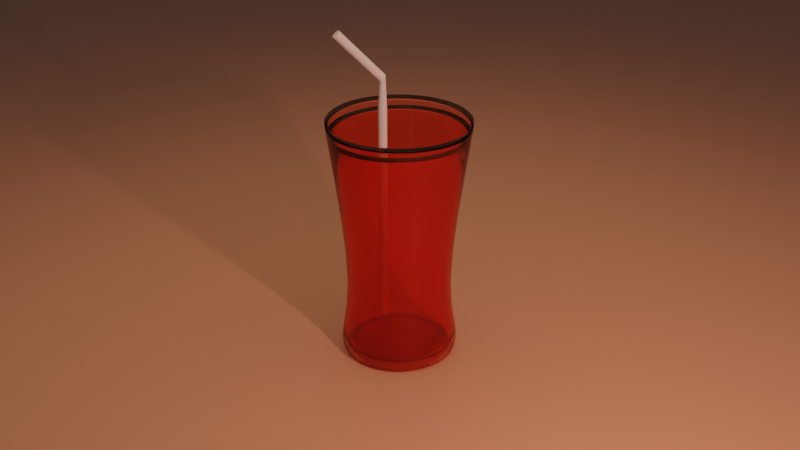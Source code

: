 # Source: juice.blend  (saved by Blender 3.4.6; exported with 4.5.12 LTS)
import bpy
from mathutils import Matrix  # noqa: F401  (used for matrix-valued properties, if any)

bpy.ops.wm.read_factory_settings(use_empty=True)
scene = bpy.context.scene
scene.name = 'Scene'

# ---- collections
col_collection = bpy.data.collections.new('Collection'); scene.collection.children.link(col_collection)

# ---- materials (node trees are filled in below, after node groups)
mat_material_002 = bpy.data.materials.new('Material.002')
mat_material_001 = bpy.data.materials.new('Material.001')

# ---- material node trees
mat_material_002.use_nodes = True; mat_material_002.node_tree.nodes.clear()
_N = mat_material_002.node_tree.nodes; _L = mat_material_002.node_tree.links
n0 = _N.new('ShaderNodeBsdfPrincipled'); n0.name = 'Principled BSDF'; n0.location = (10, 300)
n0.distribution = 'GGX'
n0.subsurface_method = 'RANDOM_WALK_SKIN'
n0.inputs[0].default_value = (0.8, 0.3892, 0.2521, 1.0)
n0.inputs[3].default_value = 1.45
n0.inputs[27].default_value = (0.0, 0.0, 0.0, 1.0)
n0.inputs[28].default_value = 1.0
n1 = _N.new('ShaderNodeOutputMaterial'); n1.name = 'Material Output'; n1.location = (300, 300)
_L.new(n0.outputs[0], n1.inputs[0])
n1.is_active_output = True
mat_material_001.use_nodes = True; mat_material_001.node_tree.nodes.clear()
_N = mat_material_001.node_tree.nodes; _L = mat_material_001.node_tree.links
n0 = _N.new('ShaderNodeOutputMaterial'); n0.name = 'Material Output'; n0.location = (300, 300)
n1 = _N.new('ShaderNodeBsdfGlass'); n1.name = 'Glass BSDF'; n1.location = (10, 300)
n1.distribution = 'BECKMANN'
n1.inputs[0].default_value = (1.0, 0.6181, 0.5376, 1.0)
n1.inputs[2].default_value = 1.45
_L.new(n1.outputs[0], n0.inputs[0])
n0.is_active_output = True

# ---- world
world_world = bpy.data.worlds.new('World'); scene.world = world_world
world_world.use_nodes = True; world_world.node_tree.nodes.clear()
_N = world_world.node_tree.nodes; _L = world_world.node_tree.links
n0 = _N.new('ShaderNodeOutputWorld'); n0.name = 'World Output'; n0.location = (300, 300)
n1 = _N.new('ShaderNodeBackground'); n1.name = 'Background'; n1.location = (10, 300)
n1.inputs[0].default_value = (0.05088, 0.05088, 0.05088, 1.0)
_L.new(n1.outputs[0], n0.inputs[0])
n0.is_active_output = True
world_world.color = (0.05088, 0.05088, 0.05088)
world_world.use_sun_shadow = False
world_world.sun_shadow_jitter_overblur = 0.0

# ---- cameras
cam_camera = bpy.data.cameras.new('Camera')
cam_camera.clip_end = 100.0
cam_camera.ortho_scale = 7.314

# ---- lights
light_light = bpy.data.lights.new('Light', 'POINT')
light_light.color = (1.0, 0.4491, 0.3945)
light_light.transmission_factor = 0.0
light_light.energy = 500.0
light_light.shadow_soft_size = 0.1
light_light.shadow_maximum_resolution = 0.006
light_light.use_absolute_resolution = True
light_area = bpy.data.lights.new('Area', 'AREA')
light_area.color = (1.0, 0.6282, 0.3606)
light_area.transmission_factor = 0.0
light_area.energy = 196.3
light_area.shadow_soft_size = 1.0
light_area.shadow_maximum_resolution = 0.006
light_area.use_absolute_resolution = True
light_area.size = 1.0
light_area.size_y = 1.0

# ---- meshes
me_plane = bpy.data.meshes.new('Plane')
me_plane.from_pydata([(-1.0, -1.0, 0.0), (1.0, -1.0, 0.0), (-1.0, 1.0, 0.0), (1.0, 1.0, 0.0)], [], [(0, 1, 3, 2)])
_uv = me_plane.uv_layers.new(name='UVMap')
_uv.uv.foreach_set('vector', [0.0, 0.0, 1.0, 0.0, 1.0, 1.0, 0.0, 1.0])
me_plane.materials.append(mat_material_002)
me_plane.update()
me_cylinder = bpy.data.meshes.new('Cylinder')
me_cylinder.from_pydata([(0.0, 0.03421, -1.0), (0.0, 1.0, 1.0), (0.006674, 0.03355, -1.0), (0.1951, 0.9808, 1.0), (0.01309, 0.03161, -1.0), (0.3827, 0.9239, 1.0), (0.01901, 0.02844, -1.0), (0.5556, 0.8315, 1.0), (0.02419, 0.02419, -1.0), (0.7071, 0.7071, 1.0), (0.02844, 0.01901, -1.0), (0.8315, 0.5556, 1.0), (0.03161, 0.01309, -1.0), (0.9239, 0.3827, 1.0), (0.03355, 0.006674, -1.0), (0.9808, 0.1951, 1.0), (0.03421, 0.0, -1.0), (1.0, 0.0, 1.0), (0.03355, -0.006674, -1.0), (0.9808, -0.1951, 1.0), (0.03161, -0.01309, -1.0), (0.9239, -0.3827, 1.0), (0.02844, -0.01901, -1.0), (0.8315, -0.5556, 1.0), (0.02419, -0.02419, -1.0), (0.7071, -0.7071, 1.0), (0.01901, -0.02844, -1.0), (0.5556, -0.8315, 1.0), (0.01309, -0.03161, -1.0), (0.3827, -0.9239, 1.0), (0.006674, -0.03355, -1.0), (0.1951, -0.9808, 1.0), (0.0, -0.03421, -1.0), (0.0, -1.0, 1.0), (-0.006674, -0.03355, -1.0), (-0.1951, -0.9808, 1.0), (-0.01309, -0.03161, -1.0), (-0.3827, -0.9239, 1.0), (-0.01901, -0.02844, -1.0), (-0.5556, -0.8315, 1.0), (-0.02419, -0.02419, -1.0), (-0.7071, -0.7071, 1.0), (-0.02844, -0.01901, -1.0), (-0.8315, -0.5556, 1.0), (-0.03161, -0.01309, -1.0), (-0.9239, -0.3827, 1.0), (-0.03355, -0.006674, -1.0), (-0.9808, -0.1951, 1.0), (-0.03421, 0.0, -1.0), (-1.0, 0.0, 1.0), (-0.03355, 0.006674, -1.0), (-0.9808, 0.1951, 1.0), (-0.03161, 0.01309, -1.0), (-0.9239, 0.3827, 1.0), (-0.02844, 0.01901, -1.0), (-0.8315, 0.5556, 1.0), (-0.02419, 0.02419, -1.0), (-0.7071, 0.7071, 1.0), (-0.01901, 0.02844, -1.0), (-0.5556, 0.8315, 1.0), (-0.01309, 0.03161, -1.0), (-0.3827, 0.9239, 1.0), (-0.006674, 0.03355, -1.0), (-0.1951, 0.9808, 1.0), (2.923e-09, 0.5657, -0.5487), (0.1104, 0.5548, -0.5487), (0.2165, 0.5226, -0.5487), (0.3143, 0.4704, -0.5487), (0.4, 0.4, -0.5487), (0.4704, 0.3143, -0.5487), (0.5226, 0.2165, -0.5487), (0.5548, 0.1104, -0.5487), (0.5657, 5.315e-09, -0.5487), (0.5548, -0.1104, -0.5487), (0.5226, -0.2165, -0.5487), (0.4704, -0.3143, -0.5487), (0.4, -0.4, -0.5487), (0.3143, -0.4704, -0.5487), (0.2165, -0.5226, -0.5487), (0.1104, -0.5548, -0.5487), (2.923e-09, -0.5657, -0.5487), (-0.1104, -0.5548, -0.5487), (-0.2165, -0.5226, -0.5487), (-0.3143, -0.4704, -0.5487), (-0.4, -0.4, -0.5487), (-0.4704, -0.3143, -0.5487), (-0.5226, -0.2165, -0.5487), (-0.5548, -0.1104, -0.5487), (-0.5657, 5.315e-09, -0.5487), (-0.5548, 0.1104, -0.5487), (-0.5226, 0.2165, -0.5487), (-0.4704, 0.3143, -0.5487), (-0.4, 0.4, -0.5487), (-0.3143, 0.4704, -0.5487), (-0.2165, 0.5226, -0.5487), (-0.1104, 0.5548, -0.5487), (0.0, 1.0, -1.0), (0.1951, 0.9808, -1.0), (0.3827, 0.9239, -1.0), (0.5556, 0.8315, -1.0), (0.7071, 0.7071, -1.0), (0.8315, 0.5556, -1.0), (0.9239, 0.3827, -1.0), (0.9808, 0.1951, -1.0), (1.0, 0.0, -1.0), (0.9808, -0.1951, -1.0), (0.9239, -0.3827, -1.0), (0.8315, -0.5556, -1.0), (0.7071, -0.7071, -1.0), (0.5556, -0.8315, -1.0), (0.3827, -0.9239, -1.0), (0.1951, -0.9808, -1.0), (0.0, -1.0, -1.0), (-0.1951, -0.9808, -1.0), (-0.3827, -0.9239, -1.0), (-0.5556, -0.8315, -1.0), (-0.7071, -0.7071, -1.0), (-0.8315, -0.5556, -1.0), (-0.9239, -0.3827, -1.0), (-0.9808, -0.1951, -1.0), (-1.0, 0.0, -1.0), (-0.9808, 0.1951, -1.0), (-0.9239, 0.3827, -1.0), (-0.8315, 0.5556, -1.0), (-0.7071, 0.7071, -1.0), (-0.5556, 0.8315, -1.0), (-0.3827, 0.9239, -1.0), (-0.1951, 0.9808, -1.0), (0.0, 0.1223, -1.0), (0.02386, 0.1199, -1.0), (0.04679, 0.113, -1.0), (0.06793, 0.1017, -1.0), (0.08646, 0.08646, -1.0), (0.1017, 0.06793, -1.0), (0.113, 0.04679, -1.0), (0.1199, 0.02386, -1.0), (0.1223, 0.0, -1.0), (0.1199, -0.02386, -1.0), (0.113, -0.04679, -1.0), (0.1017, -0.06793, -1.0), (0.08646, -0.08646, -1.0), (0.06793, -0.1017, -1.0), (0.04679, -0.113, -1.0), (0.02386, -0.1199, -1.0), (0.0, -0.1223, -1.0), (-0.02386, -0.1199, -1.0), (-0.04679, -0.113, -1.0), (-0.06793, -0.1017, -1.0), (-0.08646, -0.08646, -1.0), (-0.1017, -0.06793, -1.0), (-0.113, -0.04679, -1.0), (-0.1199, -0.02386, -1.0), (-0.1223, 0.0, -1.0), (-0.1199, 0.02386, -1.0), (-0.113, 0.04679, -1.0), (-0.1017, 0.06793, -1.0), (-0.08646, 0.08646, -1.0), (-0.06793, 0.1017, -1.0), (-0.04679, 0.113, -1.0), (-0.02386, 0.1199, -1.0)], [], [(64, 1, 3, 65), (65, 3, 5, 66), (66, 5, 7, 67), (67, 7, 9, 68), (68, 9, 11, 69), (69, 11, 13, 70), (70, 13, 15, 71), (71, 15, 17, 72), (72, 17, 19, 73), (73, 19, 21, 74), (74, 21, 23, 75), (75, 23, 25, 76), (76, 25, 27, 77), (77, 27, 29, 78), (78, 29, 31, 79), (79, 31, 33, 80), (80, 33, 35, 81), (81, 35, 37, 82), (82, 37, 39, 83), (83, 39, 41, 84), (84, 41, 43, 85), (85, 43, 45, 86), (86, 45, 47, 87), (87, 47, 49, 88), (88, 49, 51, 89), (89, 51, 53, 90), (90, 53, 55, 91), (91, 55, 57, 92), (92, 57, 59, 93), (93, 59, 61, 94), (127, 95, 64, 96), (94, 61, 63, 95), (95, 63, 1, 64), (0, 2, 4, 6, 8, 10, 12, 14, 16, 18, 20, 22, 24, 26, 28, 30, 32, 34, 36, 38, 40, 42, 44, 46, 48, 50, 52, 54, 56, 58, 60, 62), (126, 94, 95, 127), (125, 93, 94, 126), (124, 92, 93, 125), (123, 91, 92, 124), (122, 90, 91, 123), (121, 89, 90, 122), (120, 88, 89, 121), (119, 87, 88, 120), (118, 86, 87, 119), (117, 85, 86, 118), (116, 84, 85, 117), (115, 83, 84, 116), (114, 82, 83, 115), (113, 81, 82, 114), (112, 80, 81, 113), (111, 79, 80, 112), (110, 78, 79, 111), (109, 77, 78, 110), (108, 76, 77, 109), (107, 75, 76, 108), (106, 74, 75, 107), (105, 73, 74, 106), (104, 72, 73, 105), (103, 71, 72, 104), (102, 70, 71, 103), (101, 69, 70, 102), (100, 68, 69, 101), (99, 67, 68, 100), (98, 66, 67, 99), (97, 65, 66, 98), (96, 64, 65, 97), (129, 128, 96, 97), (130, 129, 97, 98), (131, 130, 98, 99), (132, 131, 99, 100), (133, 132, 100, 101), (134, 133, 101, 102), (135, 134, 102, 103), (136, 135, 103, 104), (137, 136, 104, 105), (138, 137, 105, 106), (139, 138, 106, 107), (140, 139, 107, 108), (141, 140, 108, 109), (142, 141, 109, 110), (143, 142, 110, 111), (144, 143, 111, 112), (145, 144, 112, 113), (146, 145, 113, 114), (147, 146, 114, 115), (148, 147, 115, 116), (149, 148, 116, 117), (150, 149, 117, 118), (151, 150, 118, 119), (152, 151, 119, 120), (153, 152, 120, 121), (154, 153, 121, 122), (155, 154, 122, 123), (156, 155, 123, 124), (157, 156, 124, 125), (158, 157, 125, 126), (159, 158, 126, 127), (128, 159, 127, 96), (2, 0, 128, 129), (4, 2, 129, 130), (6, 4, 130, 131), (8, 6, 131, 132), (10, 8, 132, 133), (12, 10, 133, 134), (14, 12, 134, 135), (16, 14, 135, 136), (18, 16, 136, 137), (20, 18, 137, 138), (22, 20, 138, 139), (24, 22, 139, 140), (26, 24, 140, 141), (28, 26, 141, 142), (30, 28, 142, 143), (32, 30, 143, 144), (34, 32, 144, 145), (36, 34, 145, 146), (38, 36, 146, 147), (40, 38, 147, 148), (42, 40, 148, 149), (44, 42, 149, 150), (46, 44, 150, 151), (48, 46, 151, 152), (50, 48, 152, 153), (52, 50, 153, 154), (54, 52, 154, 155), (56, 54, 155, 156), (58, 56, 156, 157), (60, 58, 157, 158), (62, 60, 158, 159), (0, 62, 159, 128)])
me_cylinder.polygons.foreach_set('use_smooth', [True] * 129)
_uv = me_cylinder.uv_layers.new(name='UVMap')
_uv.uv.foreach_set('vector', [1.0, 0.6128, 1.0, 1.0, 0.9688, 1.0, 0.9688, 0.6128, 0.9688, 0.6128, 0.9688, 1.0, 0.9375, 1.0, 0.9375, 0.6128, 0.9375, 0.6128, 0.9375, 1.0, 0.9062, 1.0, 0.9062, 0.6128, 0.9062, 0.6128, 0.9062, 1.0, 0.875, 1.0, 0.875, 0.6128, 0.875, 0.6128, 0.875, 1.0, 0.8438, 1.0, 0.8438, 0.6128, 0.8438, 0.6128, 0.8438, 1.0, 0.8125, 1.0, 0.8125, 0.6128, 0.8125, 0.6128, 0.8125, 1.0, 0.7812, 1.0, 0.7812, 0.6128, 0.7812, 0.6128, 0.7812, 1.0, 0.75, 1.0, 0.75, 0.6128, 0.75, 0.6128, 0.75, 1.0, 0.7188, 1.0, 0.7188, 0.6128, 0.7188, 0.6128, 0.7188, 1.0, 0.6875, 1.0, 0.6875, 0.6128, 0.6875, 0.6128, 0.6875, 1.0, 0.6562, 1.0, 0.6562, 0.6128, 0.6562, 0.6128, 0.6562, 1.0, 0.625, 1.0, 0.625, 0.6128, 0.625, 0.6128, 0.625, 1.0, 0.5938, 1.0, 0.5938, 0.6128, 0.5938, 0.6128, 0.5938, 1.0, 0.5625, 1.0, 0.5625, 0.6128, 0.5625, 0.6128, 0.5625, 1.0, 0.5312, 1.0, 0.5312, 0.6128, 0.5312, 0.6128, 0.5312, 1.0, 0.5, 1.0, 0.5, 0.6128, 0.5, 0.6128, 0.5, 1.0, 0.4688, 1.0, 0.4688, 0.6128, 0.4688, 0.6128, 0.4688, 1.0, 0.4375, 1.0, 0.4375, 0.6128, 0.4375, 0.6128, 0.4375, 1.0, 0.4062, 1.0, 0.4062, 0.6128, 0.4062, 0.6128, 0.4062, 1.0, 0.375, 1.0, 0.375, 0.6128, 0.375, 0.6128, 0.375, 1.0, 0.3438, 1.0, 0.3438, 0.6128, 0.3438, 0.6128, 0.3438, 1.0, 0.3125, 1.0, 0.3125, 0.6128, 0.3125, 0.6128, 0.3125, 1.0, 0.2812, 1.0, 0.2812, 0.6128, 0.2812, 0.6128, 0.2812, 1.0, 0.25, 1.0, 0.25, 0.6128, 0.25, 0.6128, 0.25, 1.0, 0.2188, 1.0, 0.2188, 0.6128, 0.2188, 0.6128, 0.2188, 1.0, 0.1875, 1.0, 0.1875, 0.6128, 0.1875, 0.6128, 0.1875, 1.0, 0.1562, 1.0, 0.1562, 0.6128, 0.1562, 0.6128, 0.1562, 1.0, 0.125, 1.0, 0.125, 0.6128, 0.125, 0.6128, 0.125, 1.0, 0.09375, 1.0, 0.09375, 0.6128, 0.09375, 0.6128, 0.09375, 1.0, 0.0625, 1.0, 0.0625, 0.6128, 0.03125, 0.5, 0.03125, 0.6128, 0.0, 0.6128, 0.0, 0.5, 0.0625, 0.6128, 0.0625, 1.0, 0.03125, 1.0, 0.03125, 0.6128, 0.03125, 0.6128, 0.03125, 1.0, 0.0, 1.0, 0.0, 0.6128, 0.75, 0.2582, 0.7516, 0.2581, 0.7531, 0.2576, 0.7546, 0.2568, 0.7558, 0.2558, 0.7568, 0.2546, 0.7576, 0.2531, 0.7581, 0.2516, 0.7582, 0.25, 0.7581, 0.2484, 0.7576, 0.2469, 0.7568, 0.2454, 0.7558, 0.2442, 0.7546, 0.2432, 0.7531, 0.2424, 0.7516, 0.2419, 0.75, 0.2418, 0.7484, 0.2419, 0.7469, 0.2424, 0.7454, 0.2432, 0.7442, 0.2442, 0.7432, 0.2454, 0.7424, 0.2469, 0.7419, 0.2484, 0.7418, 0.25, 0.7419, 0.2516, 0.7424, 0.2531, 0.7432, 0.2546, 0.7442, 0.2558, 0.7454, 0.2568, 0.7469, 0.2576, 0.7484, 0.2581, 0.0625, 0.5, 0.0625, 0.6128, 0.03125, 0.6128, 0.03125, 0.5, 0.09375, 0.5, 0.09375, 0.6128, 0.0625, 0.6128, 0.0625, 0.5, 0.125, 0.5, 0.125, 0.6128, 0.09375, 0.6128, 0.09375, 0.5, 0.1562, 0.5, 0.1562, 0.6128, 0.125, 0.6128, 0.125, 0.5, 0.1875, 0.5, 0.1875, 0.6128, 0.1562, 0.6128, 0.1562, 0.5, 0.2188, 0.5, 0.2188, 0.6128, 0.1875, 0.6128, 0.1875, 0.5, 0.25, 0.5, 0.25, 0.6128, 0.2188, 0.6128, 0.2188, 0.5, 0.2812, 0.5, 0.2812, 0.6128, 0.25, 0.6128, 0.25, 0.5, 0.3125, 0.5, 0.3125, 0.6128, 0.2812, 0.6128, 0.2812, 0.5, 0.3438, 0.5, 0.3438, 0.6128, 0.3125, 0.6128, 0.3125, 0.5, 0.375, 0.5, 0.375, 0.6128, 0.3438, 0.6128, 0.3438, 0.5, 0.4062, 0.5, 0.4062, 0.6128, 0.375, 0.6128, 0.375, 0.5, 0.4375, 0.5, 0.4375, 0.6128, 0.4062, 0.6128, 0.4062, 0.5, 0.4688, 0.5, 0.4688, 0.6128, 0.4375, 0.6128, 0.4375, 0.5, 0.5, 0.5, 0.5, 0.6128, 0.4688, 0.6128, 0.4688, 0.5, 0.5312, 0.5, 0.5312, 0.6128, 0.5, 0.6128, 0.5, 0.5, 0.5625, 0.5, 0.5625, 0.6128, 0.5312, 0.6128, 0.5312, 0.5, 0.5938, 0.5, 0.5938, 0.6128, 0.5625, 0.6128, 0.5625, 0.5, 0.625, 0.5, 0.625, 0.6128, 0.5938, 0.6128, 0.5938, 0.5, 0.6562, 0.5, 0.6562, 0.6128, 0.625, 0.6128, 0.625, 0.5, 0.6875, 0.5, 0.6875, 0.6128, 0.6562, 0.6128, 0.6562, 0.5, 0.7188, 0.5, 0.7188, 0.6128, 0.6875, 0.6128, 0.6875, 0.5, 0.75, 0.5, 0.75, 0.6128, 0.7188, 0.6128, 0.7188, 0.5, 0.7812, 0.5, 0.7812, 0.6128, 0.75, 0.6128, 0.75, 0.5, 0.8125, 0.5, 0.8125, 0.6128, 0.7812, 0.6128, 0.7812, 0.5, 0.8438, 0.5, 0.8438, 0.6128, 0.8125, 0.6128, 0.8125, 0.5, 0.875, 0.5, 0.875, 0.6128, 0.8438, 0.6128, 0.8438, 0.5, 0.9062, 0.5, 0.9062, 0.6128, 0.875, 0.6128, 0.875, 0.5, 0.9375, 0.5, 0.9375, 0.6128, 0.9062, 0.6128, 0.9062, 0.5, 0.9688, 0.5, 0.9688, 0.6128, 0.9375, 0.6128, 0.9375, 0.5, 1.0, 0.5, 1.0, 0.6128, 0.9688, 0.6128, 0.9688, 0.5, 0.7557, 0.2788, 0.75, 0.2793, 0.75, 0.49, 0.7968, 0.4854, 0.7612, 0.2771, 0.7557, 0.2788, 0.7968, 0.4854, 0.8418, 0.4717, 0.7663, 0.2744, 0.7612, 0.2771, 0.8418, 0.4717, 0.8833, 0.4496, 0.7708, 0.2708, 0.7663, 0.2744, 0.8833, 0.4496, 0.9197, 0.4197, 0.7744, 0.2663, 0.7708, 0.2708, 0.9197, 0.4197, 0.9496, 0.3833, 0.7771, 0.2612, 0.7744, 0.2663, 0.9496, 0.3833, 0.9717, 0.3418, 0.7788, 0.2557, 0.7771, 0.2612, 0.9717, 0.3418, 0.9854, 0.2968, 0.7793, 0.25, 0.7788, 0.2557, 0.9854, 0.2968, 0.99, 0.25, 0.7788, 0.2443, 0.7793, 0.25, 0.99, 0.25, 0.9854, 0.2032, 0.7771, 0.2388, 0.7788, 0.2443, 0.9854, 0.2032, 0.9717, 0.1582, 0.7744, 0.2337, 0.7771, 0.2388, 0.9717, 0.1582, 0.9496, 0.1167, 0.7708, 0.2292, 0.7744, 0.2337, 0.9496, 0.1167, 0.9197, 0.08029, 0.7663, 0.2256, 0.7708, 0.2292, 0.9197, 0.08029, 0.8833, 0.05045, 0.7612, 0.2229, 0.7663, 0.2256, 0.8833, 0.05045, 0.8418, 0.02827, 0.7557, 0.2212, 0.7612, 0.2229, 0.8418, 0.02827, 0.7968, 0.01461, 0.75, 0.2207, 0.7557, 0.2212, 0.7968, 0.01461, 0.75, 0.01, 0.7443, 0.2212, 0.75, 0.2207, 0.75, 0.01, 0.7032, 0.01461, 0.7388, 0.2229, 0.7443, 0.2212, 0.7032, 0.01461, 0.6582, 0.02827, 0.7337, 0.2256, 0.7388, 0.2229, 0.6582, 0.02827, 0.6167, 0.05045, 0.7292, 0.2292, 0.7337, 0.2256, 0.6167, 0.05045, 0.5803, 0.08029, 0.7256, 0.2337, 0.7292, 0.2292, 0.5803, 0.08029, 0.5504, 0.1167, 0.7229, 0.2388, 0.7256, 0.2337, 0.5504, 0.1167, 0.5283, 0.1582, 0.7212, 0.2443, 0.7229, 0.2388, 0.5283, 0.1582, 0.5146, 0.2032, 0.7207, 0.25, 0.7212, 0.2443, 0.5146, 0.2032, 0.51, 0.25, 0.7212, 0.2557, 0.7207, 0.25, 0.51, 0.25, 0.5146, 0.2968, 0.7229, 0.2612, 0.7212, 0.2557, 0.5146, 0.2968, 0.5283, 0.3418, 0.7256, 0.2663, 0.7229, 0.2612, 0.5283, 0.3418, 0.5504, 0.3833, 0.7292, 0.2708, 0.7256, 0.2663, 0.5504, 0.3833, 0.5803, 0.4197, 0.7337, 0.2744, 0.7292, 0.2708, 0.5803, 0.4197, 0.6167, 0.4496, 0.7388, 0.2771, 0.7337, 0.2744, 0.6167, 0.4496, 0.6582, 0.4717, 0.7443, 0.2788, 0.7388, 0.2771, 0.6582, 0.4717, 0.7032, 0.4854, 0.75, 0.2793, 0.7443, 0.2788, 0.7032, 0.4854, 0.75, 0.49, 0.7516, 0.2581, 0.75, 0.2582, 0.75, 0.2793, 0.7557, 0.2788, 0.7531, 0.2576, 0.7516, 0.2581, 0.7557, 0.2788, 0.7612, 0.2771, 0.7546, 0.2568, 0.7531, 0.2576, 0.7612, 0.2771, 0.7663, 0.2744, 0.7558, 0.2558, 0.7546, 0.2568, 0.7663, 0.2744, 0.7708, 0.2708, 0.7568, 0.2546, 0.7558, 0.2558, 0.7708, 0.2708, 0.7744, 0.2663, 0.7576, 0.2531, 0.7568, 0.2546, 0.7744, 0.2663, 0.7771, 0.2612, 0.7581, 0.2516, 0.7576, 0.2531, 0.7771, 0.2612, 0.7788, 0.2557, 0.7582, 0.25, 0.7581, 0.2516, 0.7788, 0.2557, 0.7793, 0.25, 0.7581, 0.2484, 0.7582, 0.25, 0.7793, 0.25, 0.7788, 0.2443, 0.7576, 0.2469, 0.7581, 0.2484, 0.7788, 0.2443, 0.7771, 0.2388, 0.7568, 0.2454, 0.7576, 0.2469, 0.7771, 0.2388, 0.7744, 0.2337, 0.7558, 0.2442, 0.7568, 0.2454, 0.7744, 0.2337, 0.7708, 0.2292, 0.7546, 0.2432, 0.7558, 0.2442, 0.7708, 0.2292, 0.7663, 0.2256, 0.7531, 0.2424, 0.7546, 0.2432, 0.7663, 0.2256, 0.7612, 0.2229, 0.7516, 0.2419, 0.7531, 0.2424, 0.7612, 0.2229, 0.7557, 0.2212, 0.75, 0.2418, 0.7516, 0.2419, 0.7557, 0.2212, 0.75, 0.2207, 0.7484, 0.2419, 0.75, 0.2418, 0.75, 0.2207, 0.7443, 0.2212, 0.7469, 0.2424, 0.7484, 0.2419, 0.7443, 0.2212, 0.7388, 0.2229, 0.7454, 0.2432, 0.7469, 0.2424, 0.7388, 0.2229, 0.7337, 0.2256, 0.7442, 0.2442, 0.7454, 0.2432, 0.7337, 0.2256, 0.7292, 0.2292, 0.7432, 0.2454, 0.7442, 0.2442, 0.7292, 0.2292, 0.7256, 0.2337, 0.7424, 0.2469, 0.7432, 0.2454, 0.7256, 0.2337, 0.7229, 0.2388, 0.7419, 0.2484, 0.7424, 0.2469, 0.7229, 0.2388, 0.7212, 0.2443, 0.7418, 0.25, 0.7419, 0.2484, 0.7212, 0.2443, 0.7207, 0.25, 0.7419, 0.2516, 0.7418, 0.25, 0.7207, 0.25, 0.7212, 0.2557, 0.7424, 0.2531, 0.7419, 0.2516, 0.7212, 0.2557, 0.7229, 0.2612, 0.7432, 0.2546, 0.7424, 0.2531, 0.7229, 0.2612, 0.7256, 0.2663, 0.7442, 0.2558, 0.7432, 0.2546, 0.7256, 0.2663, 0.7292, 0.2708, 0.7454, 0.2568, 0.7442, 0.2558, 0.7292, 0.2708, 0.7337, 0.2744, 0.7469, 0.2576, 0.7454, 0.2568, 0.7337, 0.2744, 0.7388, 0.2771, 0.7484, 0.2581, 0.7469, 0.2576, 0.7388, 0.2771, 0.7443, 0.2788, 0.75, 0.2582, 0.7484, 0.2581, 0.7443, 0.2788, 0.75, 0.2793])
me_cylinder.materials.append(mat_material_001)
me_cylinder.update()
me_cylinder_001 = bpy.data.meshes.new('Cylinder.001')
me_cylinder_001.from_pydata([(0.0, 0.03421, -1.0), (0.0, 1.0, 1.0), (0.006674, 0.03355, -1.0), (0.1951, 0.9808, 1.0), (0.01309, 0.03161, -1.0), (0.3827, 0.9239, 1.0), (0.01901, 0.02844, -1.0), (0.5556, 0.8315, 1.0), (0.02419, 0.02419, -1.0), (0.7071, 0.7071, 1.0), (0.02844, 0.01901, -1.0), (0.8315, 0.5556, 1.0), (0.03161, 0.01309, -1.0), (0.9239, 0.3827, 1.0), (0.03355, 0.006674, -1.0), (0.9808, 0.1951, 1.0), (0.03421, 0.0, -1.0), (1.0, 0.0, 1.0), (0.03355, -0.006674, -1.0), (0.9808, -0.1951, 1.0), (0.03161, -0.01309, -1.0), (0.9239, -0.3827, 1.0), (0.02844, -0.01901, -1.0), (0.8315, -0.5556, 1.0), (0.02419, -0.02419, -1.0), (0.7071, -0.7071, 1.0), (0.01901, -0.02844, -1.0), (0.5556, -0.8315, 1.0), (0.01309, -0.03161, -1.0), (0.3827, -0.9239, 1.0), (0.006674, -0.03355, -1.0), (0.1951, -0.9808, 1.0), (0.0, -0.03421, -1.0), (0.0, -1.0, 1.0), (-0.006674, -0.03355, -1.0), (-0.1951, -0.9808, 1.0), (-0.01309, -0.03161, -1.0), (-0.3827, -0.9239, 1.0), (-0.01901, -0.02844, -1.0), (-0.5556, -0.8315, 1.0), (-0.02419, -0.02419, -1.0), (-0.7071, -0.7071, 1.0), (-0.02844, -0.01901, -1.0), (-0.8315, -0.5556, 1.0), (-0.03161, -0.01309, -1.0), (-0.9239, -0.3827, 1.0), (-0.03355, -0.006674, -1.0), (-0.9808, -0.1951, 1.0), (-0.03421, 0.0, -1.0), (-1.0, 0.0, 1.0), (-0.03355, 0.006674, -1.0), (-0.9808, 0.1951, 1.0), (-0.03161, 0.01309, -1.0), (-0.9239, 0.3827, 1.0), (-0.02844, 0.01901, -1.0), (-0.8315, 0.5556, 1.0), (-0.02419, 0.02419, -1.0), (-0.7071, 0.7071, 1.0), (-0.01901, 0.02844, -1.0), (-0.5556, 0.8315, 1.0), (-0.01309, 0.03161, -1.0), (-0.3827, 0.9239, 1.0), (-0.006674, 0.03355, -1.0), (-0.1951, 0.9808, 1.0), (2.923e-09, 0.5657, -0.5487), (0.1104, 0.5548, -0.5487), (0.2165, 0.5226, -0.5487), (0.3143, 0.4704, -0.5487), (0.4, 0.4, -0.5487), (0.4704, 0.3143, -0.5487), (0.5226, 0.2165, -0.5487), (0.5548, 0.1104, -0.5487), (0.5657, 5.315e-09, -0.5487), (0.5548, -0.1104, -0.5487), (0.5226, -0.2165, -0.5487), (0.4704, -0.3143, -0.5487), (0.4, -0.4, -0.5487), (0.3143, -0.4704, -0.5487), (0.2165, -0.5226, -0.5487), (0.1104, -0.5548, -0.5487), (2.923e-09, -0.5657, -0.5487), (-0.1104, -0.5548, -0.5487), (-0.2165, -0.5226, -0.5487), (-0.3143, -0.4704, -0.5487), (-0.4, -0.4, -0.5487), (-0.4704, -0.3143, -0.5487), (-0.5226, -0.2165, -0.5487), (-0.5548, -0.1104, -0.5487), (-0.5657, 5.315e-09, -0.5487), (-0.5548, 0.1104, -0.5487), (-0.5226, 0.2165, -0.5487), (-0.4704, 0.3143, -0.5487), (-0.4, 0.4, -0.5487), (-0.3143, 0.4704, -0.5487), (-0.2165, 0.5226, -0.5487), (-0.1104, 0.5548, -0.5487), (0.0, 1.0, -1.0), (0.1951, 0.9808, -1.0), (0.3827, 0.9239, -1.0), (0.5556, 0.8315, -1.0), (0.7071, 0.7071, -1.0), (0.8315, 0.5556, -1.0), (0.9239, 0.3827, -1.0), (0.9808, 0.1951, -1.0), (1.0, 0.0, -1.0), (0.9808, -0.1951, -1.0), (0.9239, -0.3827, -1.0), (0.8315, -0.5556, -1.0), (0.7071, -0.7071, -1.0), (0.5556, -0.8315, -1.0), (0.3827, -0.9239, -1.0), (0.1951, -0.9808, -1.0), (0.0, -1.0, -1.0), (-0.1951, -0.9808, -1.0), (-0.3827, -0.9239, -1.0), (-0.5556, -0.8315, -1.0), (-0.7071, -0.7071, -1.0), (-0.8315, -0.5556, -1.0), (-0.9239, -0.3827, -1.0), (-0.9808, -0.1951, -1.0), (-1.0, 0.0, -1.0), (-0.9808, 0.1951, -1.0), (-0.9239, 0.3827, -1.0), (-0.8315, 0.5556, -1.0), (-0.7071, 0.7071, -1.0), (-0.5556, 0.8315, -1.0), (-0.3827, 0.9239, -1.0), (-0.1951, 0.9808, -1.0), (0.0, 0.1223, -1.0), (0.02386, 0.1199, -1.0), (0.04679, 0.113, -1.0), (0.06793, 0.1017, -1.0), (0.08646, 0.08646, -1.0), (0.1017, 0.06793, -1.0), (0.113, 0.04679, -1.0), (0.1199, 0.02386, -1.0), (0.1223, 0.0, -1.0), (0.1199, -0.02386, -1.0), (0.113, -0.04679, -1.0), (0.1017, -0.06793, -1.0), (0.08646, -0.08646, -1.0), (0.06793, -0.1017, -1.0), (0.04679, -0.113, -1.0), (0.02386, -0.1199, -1.0), (0.0, -0.1223, -1.0), (-0.02386, -0.1199, -1.0), (-0.04679, -0.113, -1.0), (-0.06793, -0.1017, -1.0), (-0.08646, -0.08646, -1.0), (-0.1017, -0.06793, -1.0), (-0.113, -0.04679, -1.0), (-0.1199, -0.02386, -1.0), (-0.1223, 0.0, -1.0), (-0.1199, 0.02386, -1.0), (-0.113, 0.04679, -1.0), (-0.1017, 0.06793, -1.0), (-0.08646, 0.08646, -1.0), (-0.06793, 0.1017, -1.0), (-0.04679, 0.113, -1.0), (-0.02386, 0.1199, -1.0)], [], [(64, 1, 3, 65), (65, 3, 5, 66), (66, 5, 7, 67), (67, 7, 9, 68), (68, 9, 11, 69), (69, 11, 13, 70), (70, 13, 15, 71), (71, 15, 17, 72), (72, 17, 19, 73), (73, 19, 21, 74), (74, 21, 23, 75), (75, 23, 25, 76), (76, 25, 27, 77), (77, 27, 29, 78), (78, 29, 31, 79), (79, 31, 33, 80), (80, 33, 35, 81), (81, 35, 37, 82), (82, 37, 39, 83), (83, 39, 41, 84), (84, 41, 43, 85), (85, 43, 45, 86), (86, 45, 47, 87), (87, 47, 49, 88), (88, 49, 51, 89), (89, 51, 53, 90), (90, 53, 55, 91), (91, 55, 57, 92), (92, 57, 59, 93), (93, 59, 61, 94), (127, 95, 64, 96), (94, 61, 63, 95), (95, 63, 1, 64), (0, 2, 4, 6, 8, 10, 12, 14, 16, 18, 20, 22, 24, 26, 28, 30, 32, 34, 36, 38, 40, 42, 44, 46, 48, 50, 52, 54, 56, 58, 60, 62), (126, 94, 95, 127), (125, 93, 94, 126), (124, 92, 93, 125), (123, 91, 92, 124), (122, 90, 91, 123), (121, 89, 90, 122), (120, 88, 89, 121), (119, 87, 88, 120), (118, 86, 87, 119), (117, 85, 86, 118), (116, 84, 85, 117), (115, 83, 84, 116), (114, 82, 83, 115), (113, 81, 82, 114), (112, 80, 81, 113), (111, 79, 80, 112), (110, 78, 79, 111), (109, 77, 78, 110), (108, 76, 77, 109), (107, 75, 76, 108), (106, 74, 75, 107), (105, 73, 74, 106), (104, 72, 73, 105), (103, 71, 72, 104), (102, 70, 71, 103), (101, 69, 70, 102), (100, 68, 69, 101), (99, 67, 68, 100), (98, 66, 67, 99), (97, 65, 66, 98), (96, 64, 65, 97), (129, 128, 96, 97), (130, 129, 97, 98), (131, 130, 98, 99), (132, 131, 99, 100), (133, 132, 100, 101), (134, 133, 101, 102), (135, 134, 102, 103), (136, 135, 103, 104), (137, 136, 104, 105), (138, 137, 105, 106), (139, 138, 106, 107), (140, 139, 107, 108), (141, 140, 108, 109), (142, 141, 109, 110), (143, 142, 110, 111), (144, 143, 111, 112), (145, 144, 112, 113), (146, 145, 113, 114), (147, 146, 114, 115), (148, 147, 115, 116), (149, 148, 116, 117), (150, 149, 117, 118), (151, 150, 118, 119), (152, 151, 119, 120), (153, 152, 120, 121), (154, 153, 121, 122), (155, 154, 122, 123), (156, 155, 123, 124), (157, 156, 124, 125), (158, 157, 125, 126), (159, 158, 126, 127), (128, 159, 127, 96), (2, 0, 128, 129), (4, 2, 129, 130), (6, 4, 130, 131), (8, 6, 131, 132), (10, 8, 132, 133), (12, 10, 133, 134), (14, 12, 134, 135), (16, 14, 135, 136), (18, 16, 136, 137), (20, 18, 137, 138), (22, 20, 138, 139), (24, 22, 139, 140), (26, 24, 140, 141), (28, 26, 141, 142), (30, 28, 142, 143), (32, 30, 143, 144), (34, 32, 144, 145), (36, 34, 145, 146), (38, 36, 146, 147), (40, 38, 147, 148), (42, 40, 148, 149), (44, 42, 149, 150), (46, 44, 150, 151), (48, 46, 151, 152), (50, 48, 152, 153), (52, 50, 153, 154), (54, 52, 154, 155), (56, 54, 155, 156), (58, 56, 156, 157), (60, 58, 157, 158), (62, 60, 158, 159), (0, 62, 159, 128)])
me_cylinder_001.polygons.foreach_set('use_smooth', [True] * 129)
_uv = me_cylinder_001.uv_layers.new(name='UVMap')
_uv.uv.foreach_set('vector', [1.0, 0.6128, 1.0, 1.0, 0.9688, 1.0, 0.9688, 0.6128, 0.9688, 0.6128, 0.9688, 1.0, 0.9375, 1.0, 0.9375, 0.6128, 0.9375, 0.6128, 0.9375, 1.0, 0.9062, 1.0, 0.9062, 0.6128, 0.9062, 0.6128, 0.9062, 1.0, 0.875, 1.0, 0.875, 0.6128, 0.875, 0.6128, 0.875, 1.0, 0.8438, 1.0, 0.8438, 0.6128, 0.8438, 0.6128, 0.8438, 1.0, 0.8125, 1.0, 0.8125, 0.6128, 0.8125, 0.6128, 0.8125, 1.0, 0.7812, 1.0, 0.7812, 0.6128, 0.7812, 0.6128, 0.7812, 1.0, 0.75, 1.0, 0.75, 0.6128, 0.75, 0.6128, 0.75, 1.0, 0.7188, 1.0, 0.7188, 0.6128, 0.7188, 0.6128, 0.7188, 1.0, 0.6875, 1.0, 0.6875, 0.6128, 0.6875, 0.6128, 0.6875, 1.0, 0.6562, 1.0, 0.6562, 0.6128, 0.6562, 0.6128, 0.6562, 1.0, 0.625, 1.0, 0.625, 0.6128, 0.625, 0.6128, 0.625, 1.0, 0.5938, 1.0, 0.5938, 0.6128, 0.5938, 0.6128, 0.5938, 1.0, 0.5625, 1.0, 0.5625, 0.6128, 0.5625, 0.6128, 0.5625, 1.0, 0.5312, 1.0, 0.5312, 0.6128, 0.5312, 0.6128, 0.5312, 1.0, 0.5, 1.0, 0.5, 0.6128, 0.5, 0.6128, 0.5, 1.0, 0.4688, 1.0, 0.4688, 0.6128, 0.4688, 0.6128, 0.4688, 1.0, 0.4375, 1.0, 0.4375, 0.6128, 0.4375, 0.6128, 0.4375, 1.0, 0.4062, 1.0, 0.4062, 0.6128, 0.4062, 0.6128, 0.4062, 1.0, 0.375, 1.0, 0.375, 0.6128, 0.375, 0.6128, 0.375, 1.0, 0.3438, 1.0, 0.3438, 0.6128, 0.3438, 0.6128, 0.3438, 1.0, 0.3125, 1.0, 0.3125, 0.6128, 0.3125, 0.6128, 0.3125, 1.0, 0.2812, 1.0, 0.2812, 0.6128, 0.2812, 0.6128, 0.2812, 1.0, 0.25, 1.0, 0.25, 0.6128, 0.25, 0.6128, 0.25, 1.0, 0.2188, 1.0, 0.2188, 0.6128, 0.2188, 0.6128, 0.2188, 1.0, 0.1875, 1.0, 0.1875, 0.6128, 0.1875, 0.6128, 0.1875, 1.0, 0.1562, 1.0, 0.1562, 0.6128, 0.1562, 0.6128, 0.1562, 1.0, 0.125, 1.0, 0.125, 0.6128, 0.125, 0.6128, 0.125, 1.0, 0.09375, 1.0, 0.09375, 0.6128, 0.09375, 0.6128, 0.09375, 1.0, 0.0625, 1.0, 0.0625, 0.6128, 0.03125, 0.5, 0.03125, 0.6128, 0.0, 0.6128, 0.0, 0.5, 0.0625, 0.6128, 0.0625, 1.0, 0.03125, 1.0, 0.03125, 0.6128, 0.03125, 0.6128, 0.03125, 1.0, 0.0, 1.0, 0.0, 0.6128, 0.75, 0.2582, 0.7516, 0.2581, 0.7531, 0.2576, 0.7546, 0.2568, 0.7558, 0.2558, 0.7568, 0.2546, 0.7576, 0.2531, 0.7581, 0.2516, 0.7582, 0.25, 0.7581, 0.2484, 0.7576, 0.2469, 0.7568, 0.2454, 0.7558, 0.2442, 0.7546, 0.2432, 0.7531, 0.2424, 0.7516, 0.2419, 0.75, 0.2418, 0.7484, 0.2419, 0.7469, 0.2424, 0.7454, 0.2432, 0.7442, 0.2442, 0.7432, 0.2454, 0.7424, 0.2469, 0.7419, 0.2484, 0.7418, 0.25, 0.7419, 0.2516, 0.7424, 0.2531, 0.7432, 0.2546, 0.7442, 0.2558, 0.7454, 0.2568, 0.7469, 0.2576, 0.7484, 0.2581, 0.0625, 0.5, 0.0625, 0.6128, 0.03125, 0.6128, 0.03125, 0.5, 0.09375, 0.5, 0.09375, 0.6128, 0.0625, 0.6128, 0.0625, 0.5, 0.125, 0.5, 0.125, 0.6128, 0.09375, 0.6128, 0.09375, 0.5, 0.1562, 0.5, 0.1562, 0.6128, 0.125, 0.6128, 0.125, 0.5, 0.1875, 0.5, 0.1875, 0.6128, 0.1562, 0.6128, 0.1562, 0.5, 0.2188, 0.5, 0.2188, 0.6128, 0.1875, 0.6128, 0.1875, 0.5, 0.25, 0.5, 0.25, 0.6128, 0.2188, 0.6128, 0.2188, 0.5, 0.2812, 0.5, 0.2812, 0.6128, 0.25, 0.6128, 0.25, 0.5, 0.3125, 0.5, 0.3125, 0.6128, 0.2812, 0.6128, 0.2812, 0.5, 0.3438, 0.5, 0.3438, 0.6128, 0.3125, 0.6128, 0.3125, 0.5, 0.375, 0.5, 0.375, 0.6128, 0.3438, 0.6128, 0.3438, 0.5, 0.4062, 0.5, 0.4062, 0.6128, 0.375, 0.6128, 0.375, 0.5, 0.4375, 0.5, 0.4375, 0.6128, 0.4062, 0.6128, 0.4062, 0.5, 0.4688, 0.5, 0.4688, 0.6128, 0.4375, 0.6128, 0.4375, 0.5, 0.5, 0.5, 0.5, 0.6128, 0.4688, 0.6128, 0.4688, 0.5, 0.5312, 0.5, 0.5312, 0.6128, 0.5, 0.6128, 0.5, 0.5, 0.5625, 0.5, 0.5625, 0.6128, 0.5312, 0.6128, 0.5312, 0.5, 0.5938, 0.5, 0.5938, 0.6128, 0.5625, 0.6128, 0.5625, 0.5, 0.625, 0.5, 0.625, 0.6128, 0.5938, 0.6128, 0.5938, 0.5, 0.6562, 0.5, 0.6562, 0.6128, 0.625, 0.6128, 0.625, 0.5, 0.6875, 0.5, 0.6875, 0.6128, 0.6562, 0.6128, 0.6562, 0.5, 0.7188, 0.5, 0.7188, 0.6128, 0.6875, 0.6128, 0.6875, 0.5, 0.75, 0.5, 0.75, 0.6128, 0.7188, 0.6128, 0.7188, 0.5, 0.7812, 0.5, 0.7812, 0.6128, 0.75, 0.6128, 0.75, 0.5, 0.8125, 0.5, 0.8125, 0.6128, 0.7812, 0.6128, 0.7812, 0.5, 0.8438, 0.5, 0.8438, 0.6128, 0.8125, 0.6128, 0.8125, 0.5, 0.875, 0.5, 0.875, 0.6128, 0.8438, 0.6128, 0.8438, 0.5, 0.9062, 0.5, 0.9062, 0.6128, 0.875, 0.6128, 0.875, 0.5, 0.9375, 0.5, 0.9375, 0.6128, 0.9062, 0.6128, 0.9062, 0.5, 0.9688, 0.5, 0.9688, 0.6128, 0.9375, 0.6128, 0.9375, 0.5, 1.0, 0.5, 1.0, 0.6128, 0.9688, 0.6128, 0.9688, 0.5, 0.7557, 0.2788, 0.75, 0.2793, 0.75, 0.49, 0.7968, 0.4854, 0.7612, 0.2771, 0.7557, 0.2788, 0.7968, 0.4854, 0.8418, 0.4717, 0.7663, 0.2744, 0.7612, 0.2771, 0.8418, 0.4717, 0.8833, 0.4496, 0.7708, 0.2708, 0.7663, 0.2744, 0.8833, 0.4496, 0.9197, 0.4197, 0.7744, 0.2663, 0.7708, 0.2708, 0.9197, 0.4197, 0.9496, 0.3833, 0.7771, 0.2612, 0.7744, 0.2663, 0.9496, 0.3833, 0.9717, 0.3418, 0.7788, 0.2557, 0.7771, 0.2612, 0.9717, 0.3418, 0.9854, 0.2968, 0.7793, 0.25, 0.7788, 0.2557, 0.9854, 0.2968, 0.99, 0.25, 0.7788, 0.2443, 0.7793, 0.25, 0.99, 0.25, 0.9854, 0.2032, 0.7771, 0.2388, 0.7788, 0.2443, 0.9854, 0.2032, 0.9717, 0.1582, 0.7744, 0.2337, 0.7771, 0.2388, 0.9717, 0.1582, 0.9496, 0.1167, 0.7708, 0.2292, 0.7744, 0.2337, 0.9496, 0.1167, 0.9197, 0.08029, 0.7663, 0.2256, 0.7708, 0.2292, 0.9197, 0.08029, 0.8833, 0.05045, 0.7612, 0.2229, 0.7663, 0.2256, 0.8833, 0.05045, 0.8418, 0.02827, 0.7557, 0.2212, 0.7612, 0.2229, 0.8418, 0.02827, 0.7968, 0.01461, 0.75, 0.2207, 0.7557, 0.2212, 0.7968, 0.01461, 0.75, 0.01, 0.7443, 0.2212, 0.75, 0.2207, 0.75, 0.01, 0.7032, 0.01461, 0.7388, 0.2229, 0.7443, 0.2212, 0.7032, 0.01461, 0.6582, 0.02827, 0.7337, 0.2256, 0.7388, 0.2229, 0.6582, 0.02827, 0.6167, 0.05045, 0.7292, 0.2292, 0.7337, 0.2256, 0.6167, 0.05045, 0.5803, 0.08029, 0.7256, 0.2337, 0.7292, 0.2292, 0.5803, 0.08029, 0.5504, 0.1167, 0.7229, 0.2388, 0.7256, 0.2337, 0.5504, 0.1167, 0.5283, 0.1582, 0.7212, 0.2443, 0.7229, 0.2388, 0.5283, 0.1582, 0.5146, 0.2032, 0.7207, 0.25, 0.7212, 0.2443, 0.5146, 0.2032, 0.51, 0.25, 0.7212, 0.2557, 0.7207, 0.25, 0.51, 0.25, 0.5146, 0.2968, 0.7229, 0.2612, 0.7212, 0.2557, 0.5146, 0.2968, 0.5283, 0.3418, 0.7256, 0.2663, 0.7229, 0.2612, 0.5283, 0.3418, 0.5504, 0.3833, 0.7292, 0.2708, 0.7256, 0.2663, 0.5504, 0.3833, 0.5803, 0.4197, 0.7337, 0.2744, 0.7292, 0.2708, 0.5803, 0.4197, 0.6167, 0.4496, 0.7388, 0.2771, 0.7337, 0.2744, 0.6167, 0.4496, 0.6582, 0.4717, 0.7443, 0.2788, 0.7388, 0.2771, 0.6582, 0.4717, 0.7032, 0.4854, 0.75, 0.2793, 0.7443, 0.2788, 0.7032, 0.4854, 0.75, 0.49, 0.7516, 0.2581, 0.75, 0.2582, 0.75, 0.2793, 0.7557, 0.2788, 0.7531, 0.2576, 0.7516, 0.2581, 0.7557, 0.2788, 0.7612, 0.2771, 0.7546, 0.2568, 0.7531, 0.2576, 0.7612, 0.2771, 0.7663, 0.2744, 0.7558, 0.2558, 0.7546, 0.2568, 0.7663, 0.2744, 0.7708, 0.2708, 0.7568, 0.2546, 0.7558, 0.2558, 0.7708, 0.2708, 0.7744, 0.2663, 0.7576, 0.2531, 0.7568, 0.2546, 0.7744, 0.2663, 0.7771, 0.2612, 0.7581, 0.2516, 0.7576, 0.2531, 0.7771, 0.2612, 0.7788, 0.2557, 0.7582, 0.25, 0.7581, 0.2516, 0.7788, 0.2557, 0.7793, 0.25, 0.7581, 0.2484, 0.7582, 0.25, 0.7793, 0.25, 0.7788, 0.2443, 0.7576, 0.2469, 0.7581, 0.2484, 0.7788, 0.2443, 0.7771, 0.2388, 0.7568, 0.2454, 0.7576, 0.2469, 0.7771, 0.2388, 0.7744, 0.2337, 0.7558, 0.2442, 0.7568, 0.2454, 0.7744, 0.2337, 0.7708, 0.2292, 0.7546, 0.2432, 0.7558, 0.2442, 0.7708, 0.2292, 0.7663, 0.2256, 0.7531, 0.2424, 0.7546, 0.2432, 0.7663, 0.2256, 0.7612, 0.2229, 0.7516, 0.2419, 0.7531, 0.2424, 0.7612, 0.2229, 0.7557, 0.2212, 0.75, 0.2418, 0.7516, 0.2419, 0.7557, 0.2212, 0.75, 0.2207, 0.7484, 0.2419, 0.75, 0.2418, 0.75, 0.2207, 0.7443, 0.2212, 0.7469, 0.2424, 0.7484, 0.2419, 0.7443, 0.2212, 0.7388, 0.2229, 0.7454, 0.2432, 0.7469, 0.2424, 0.7388, 0.2229, 0.7337, 0.2256, 0.7442, 0.2442, 0.7454, 0.2432, 0.7337, 0.2256, 0.7292, 0.2292, 0.7432, 0.2454, 0.7442, 0.2442, 0.7292, 0.2292, 0.7256, 0.2337, 0.7424, 0.2469, 0.7432, 0.2454, 0.7256, 0.2337, 0.7229, 0.2388, 0.7419, 0.2484, 0.7424, 0.2469, 0.7229, 0.2388, 0.7212, 0.2443, 0.7418, 0.25, 0.7419, 0.2484, 0.7212, 0.2443, 0.7207, 0.25, 0.7419, 0.2516, 0.7418, 0.25, 0.7207, 0.25, 0.7212, 0.2557, 0.7424, 0.2531, 0.7419, 0.2516, 0.7212, 0.2557, 0.7229, 0.2612, 0.7432, 0.2546, 0.7424, 0.2531, 0.7229, 0.2612, 0.7256, 0.2663, 0.7442, 0.2558, 0.7432, 0.2546, 0.7256, 0.2663, 0.7292, 0.2708, 0.7454, 0.2568, 0.7442, 0.2558, 0.7292, 0.2708, 0.7337, 0.2744, 0.7469, 0.2576, 0.7454, 0.2568, 0.7337, 0.2744, 0.7388, 0.2771, 0.7484, 0.2581, 0.7469, 0.2576, 0.7388, 0.2771, 0.7443, 0.2788, 0.75, 0.2582, 0.7484, 0.2581, 0.7443, 0.2788, 0.75, 0.2793])
me_cylinder_001.materials.append(mat_material_001)
me_cylinder_001.update()
me_cylinder_002 = bpy.data.meshes.new('Cylinder.002')
me_cylinder_002.from_pydata([(0.0, 1.0, -1.0), (0.0, 1.0, 1.0), (0.1951, 0.9808, -1.0), (0.1951, 0.9808, 1.0), (0.3827, 0.9239, -1.0), (0.3827, 0.9239, 1.0), (0.5556, 0.8315, -1.0), (0.5556, 0.8315, 1.0), (0.7071, 0.7071, -1.0), (0.7071, 0.7071, 1.0), (0.8315, 0.5556, -1.0), (0.8315, 0.5556, 1.0), (0.9239, 0.3827, -1.0), (0.9239, 0.3827, 1.0), (0.9808, 0.1951, -1.0), (0.9808, 0.1951, 1.0), (1.0, 0.0, -1.0), (1.0, 0.0, 1.0), (0.9808, -0.1951, -1.0), (0.9808, -0.1951, 1.0), (0.9239, -0.3827, -1.0), (0.9239, -0.3827, 1.0), (0.8315, -0.5556, -1.0), (0.8315, -0.5556, 1.0), (0.7071, -0.7071, -1.0), (0.7071, -0.7071, 1.0), (0.5556, -0.8315, -1.0), (0.5556, -0.8315, 1.0), (0.3827, -0.9239, -1.0), (0.3827, -0.9239, 1.0), (0.1951, -0.9808, -1.0), (0.1951, -0.9808, 1.0), (0.0, -1.0, -1.0), (0.0, -1.0, 1.0), (-0.1951, -0.9808, -1.0), (-0.1951, -0.9808, 1.0), (-0.3827, -0.9239, -1.0), (-0.3827, -0.9239, 1.0), (-0.5556, -0.8315, -1.0), (-0.5556, -0.8315, 1.0), (-0.7071, -0.7071, -1.0), (-0.7071, -0.7071, 1.0), (-0.8315, -0.5556, -1.0), (-0.8315, -0.5556, 1.0), (-0.9239, -0.3827, -1.0), (-0.9239, -0.3827, 1.0), (-0.9808, -0.1951, -1.0), (-0.9808, -0.1951, 1.0), (-1.0, 0.0, -1.0), (-1.0, 0.0, 1.0), (-0.9808, 0.1951, -1.0), (-0.9808, 0.1951, 1.0), (-0.9239, 0.3827, -1.0), (-0.9239, 0.3827, 1.0), (-0.8315, 0.5556, -1.0), (-0.8315, 0.5556, 1.0), (-0.7071, 0.7071, -1.0), (-0.7071, 0.7071, 1.0), (-0.5556, 0.8315, -1.0), (-0.5556, 0.8315, 1.0), (-0.3827, 0.9239, -1.0), (-0.3827, 0.9239, 1.0), (-0.1951, 0.9808, -1.0), (-0.1951, 0.9808, 1.0), (-0.4388, 0.8042, 1.289), (-0.591, 0.763, 1.285), (-0.2697, 0.8144, 1.293), (-0.09021, 0.7934, 1.296), (0.09272, 0.7418, 1.298), (0.2721, 0.6618, 1.299), (0.441, 0.5563, 1.299), (0.593, 0.4294, 1.299), (0.7221, 0.2861, 1.297), (0.8236, 0.1317, 1.294), (0.8933, -0.0277, 1.29), (0.9288, -0.1861, 1.286), (0.9285, -0.3373, 1.282), (0.8926, -0.4755, 1.277), (0.8224, -0.5955, 1.271), (0.7205, -0.6925, 1.266), (0.591, -0.763, 1.261), (0.4388, -0.8042, 1.257), (0.2697, -0.8144, 1.253), (0.09022, -0.7934, 1.25), (-0.09271, -0.7418, 1.248), (-0.2721, -0.6618, 1.247), (-0.441, -0.5563, 1.247), (-0.5929, -0.4294, 1.248), (-0.7221, -0.2861, 1.25), (-0.8235, -0.1317, 1.252), (-0.8933, 0.02771, 1.256), (-0.9288, 0.1861, 1.26), (-0.9285, 0.3373, 1.265), (-0.8926, 0.4755, 1.27), (-0.8224, 0.5955, 1.275), (-0.7205, 0.6926, 1.28), (-6.125, -7.344, 1.687), (-6.277, -7.385, 1.682), (-5.956, -7.333, 1.69), (-5.776, -7.354, 1.693), (-5.593, -7.406, 1.695), (-5.414, -7.486, 1.697), (-5.245, -7.592, 1.697), (-5.093, -7.718, 1.696), (-4.964, -7.862, 1.694), (-4.863, -8.016, 1.691), (-4.793, -8.175, 1.688), (-4.757, -8.334, 1.684), (-4.758, -8.485, 1.679), (-4.793, -8.623, 1.674), (-4.864, -8.743, 1.669), (-4.966, -8.84, 1.664), (-5.095, -8.911, 1.659), (-5.247, -8.952, 1.654), (-5.416, -8.962, 1.651), (-5.596, -8.941, 1.648), (-5.779, -8.89, 1.646), (-5.958, -8.81, 1.644), (-6.127, -8.704, 1.644), (-6.279, -8.577, 1.645), (-6.408, -8.434, 1.647), (-6.51, -8.28, 1.65), (-6.579, -8.12, 1.653), (-6.615, -7.962, 1.657), (-6.615, -7.811, 1.662), (-6.579, -7.672, 1.667), (-6.508, -7.552, 1.672), (-6.407, -7.455, 1.677)], [], [(0, 1, 3, 2), (2, 3, 5, 4), (4, 5, 7, 6), (6, 7, 9, 8), (8, 9, 11, 10), (10, 11, 13, 12), (12, 13, 15, 14), (14, 15, 17, 16), (16, 17, 19, 18), (18, 19, 21, 20), (20, 21, 23, 22), (22, 23, 25, 24), (24, 25, 27, 26), (26, 27, 29, 28), (28, 29, 31, 30), (30, 31, 33, 32), (32, 33, 35, 34), (34, 35, 37, 36), (36, 37, 39, 38), (38, 39, 41, 40), (40, 41, 43, 42), (42, 43, 45, 44), (44, 45, 47, 46), (46, 47, 49, 48), (48, 49, 51, 50), (50, 51, 53, 52), (52, 53, 55, 54), (54, 55, 57, 56), (56, 57, 59, 58), (58, 59, 61, 60), (15, 13, 70, 71), (60, 61, 63, 62), (62, 63, 1, 0), (0, 2, 4, 6, 8, 10, 12, 14, 16, 18, 20, 22, 24, 26, 28, 30, 32, 34, 36, 38, 40, 42, 44, 46, 48, 50, 52, 54, 56, 58, 60, 62), (83, 82, 114, 115), (33, 31, 79, 80), (51, 49, 88, 89), (7, 5, 66, 67), (25, 23, 75, 76), (43, 41, 84, 85), (61, 59, 93, 94), (17, 15, 71, 72), (35, 33, 80, 81), (53, 51, 89, 90), (9, 7, 67, 68), (27, 25, 76, 77), (45, 43, 85, 86), (63, 61, 94, 95), (19, 17, 72, 73), (37, 35, 81, 82), (55, 53, 90, 91), (11, 9, 68, 69), (29, 27, 77, 78), (47, 45, 86, 87), (3, 1, 65, 64), (1, 63, 95, 65), (21, 19, 73, 74), (39, 37, 82, 83), (57, 55, 91, 92), (13, 11, 69, 70), (31, 29, 78, 79), (49, 47, 87, 88), (5, 3, 64, 66), (23, 21, 74, 75), (41, 39, 83, 84), (59, 57, 92, 93), (96, 97, 127, 126, 125, 124, 123, 122, 121, 120, 119, 118, 117, 116, 115, 114, 113, 112, 111, 110, 109, 108, 107, 106, 105, 104, 103, 102, 101, 100, 99, 98), (70, 69, 101, 102), (84, 83, 115, 116), (71, 70, 102, 103), (85, 84, 116, 117), (72, 71, 103, 104), (86, 85, 117, 118), (73, 72, 104, 105), (87, 86, 118, 119), (74, 73, 105, 106), (88, 87, 119, 120), (75, 74, 106, 107), (89, 88, 120, 121), (76, 75, 107, 108), (90, 89, 121, 122), (77, 76, 108, 109), (91, 90, 122, 123), (78, 77, 109, 110), (64, 65, 97, 96), (92, 91, 123, 124), (79, 78, 110, 111), (66, 64, 96, 98), (93, 92, 124, 125), (80, 79, 111, 112), (67, 66, 98, 99), (94, 93, 125, 126), (81, 80, 112, 113), (68, 67, 99, 100), (95, 94, 126, 127), (82, 81, 113, 114), (69, 68, 100, 101), (65, 95, 127, 97)])
_uv = me_cylinder_002.uv_layers.new(name='UVMap')
_uv.uv.foreach_set('vector', [1.0, 0.5, 1.0, 1.0, 0.9688, 1.0, 0.9688, 0.5, 0.9688, 0.5, 0.9688, 1.0, 0.9375, 1.0, 0.9375, 0.5, 0.9375, 0.5, 0.9375, 1.0, 0.9062, 1.0, 0.9062, 0.5, 0.9062, 0.5, 0.9062, 1.0, 0.875, 1.0, 0.875, 0.5, 0.875, 0.5, 0.875, 1.0, 0.8438, 1.0, 0.8438, 0.5, 0.8438, 0.5, 0.8438, 1.0, 0.8125, 1.0, 0.8125, 0.5, 0.8125, 0.5, 0.8125, 1.0, 0.7812, 1.0, 0.7812, 0.5, 0.7812, 0.5, 0.7812, 1.0, 0.75, 1.0, 0.75, 0.5, 0.75, 0.5, 0.75, 1.0, 0.7188, 1.0, 0.7188, 0.5, 0.7188, 0.5, 0.7188, 1.0, 0.6875, 1.0, 0.6875, 0.5, 0.6875, 0.5, 0.6875, 1.0, 0.6562, 1.0, 0.6562, 0.5, 0.6562, 0.5, 0.6562, 1.0, 0.625, 1.0, 0.625, 0.5, 0.625, 0.5, 0.625, 1.0, 0.5938, 1.0, 0.5938, 0.5, 0.5938, 0.5, 0.5938, 1.0, 0.5625, 1.0, 0.5625, 0.5, 0.5625, 0.5, 0.5625, 1.0, 0.5312, 1.0, 0.5312, 0.5, 0.5312, 0.5, 0.5312, 1.0, 0.5, 1.0, 0.5, 0.5, 0.5, 0.5, 0.5, 1.0, 0.4688, 1.0, 0.4688, 0.5, 0.4688, 0.5, 0.4688, 1.0, 0.4375, 1.0, 0.4375, 0.5, 0.4375, 0.5, 0.4375, 1.0, 0.4062, 1.0, 0.4062, 0.5, 0.4062, 0.5, 0.4062, 1.0, 0.375, 1.0, 0.375, 0.5, 0.375, 0.5, 0.375, 1.0, 0.3438, 1.0, 0.3438, 0.5, 0.3438, 0.5, 0.3438, 1.0, 0.3125, 1.0, 0.3125, 0.5, 0.3125, 0.5, 0.3125, 1.0, 0.2812, 1.0, 0.2812, 0.5, 0.2812, 0.5, 0.2812, 1.0, 0.25, 1.0, 0.25, 0.5, 0.25, 0.5, 0.25, 1.0, 0.2188, 1.0, 0.2188, 0.5, 0.2188, 0.5, 0.2188, 1.0, 0.1875, 1.0, 0.1875, 0.5, 0.1875, 0.5, 0.1875, 1.0, 0.1562, 1.0, 0.1562, 0.5, 0.1562, 0.5, 0.1562, 1.0, 0.125, 1.0, 0.125, 0.5, 0.125, 0.5, 0.125, 1.0, 0.09375, 1.0, 0.09375, 0.5, 0.09375, 0.5, 0.09375, 1.0, 0.0625, 1.0, 0.0625, 0.5, 0.7812, 1.0, 0.8125, 1.0, 0.8125, 1.0, 0.7812, 1.0, 0.0625, 0.5, 0.0625, 1.0, 0.03125, 1.0, 0.03125, 0.5, 0.03125, 0.5, 0.03125, 1.0, 0.0, 1.0, 0.0, 0.5, 0.75, 0.49, 0.7968, 0.4854, 0.8418, 0.4717, 0.8833, 0.4496, 0.9197, 0.4197, 0.9496, 0.3833, 0.9717, 0.3418, 0.9854, 0.2968, 0.99, 0.25, 0.9854, 0.2032, 0.9717, 0.1582, 0.9496, 0.1167, 0.9197, 0.08029, 0.8833, 0.05045, 0.8418, 0.02827, 0.7968, 0.01461, 0.75, 0.01, 0.7032, 0.01461, 0.6582, 0.02827, 0.6167, 0.05045, 0.5803, 0.08029, 0.5504, 0.1167, 0.5283, 0.1582, 0.5146, 0.2032, 0.51, 0.25, 0.5146, 0.2968, 0.5283, 0.3418, 0.5504, 0.3833, 0.5803, 0.4197, 0.6167, 0.4496, 0.6582, 0.4717, 0.7032, 0.4854, 0.4062, 1.0, 0.4375, 1.0, 0.4375, 1.0, 0.4062, 1.0, 0.5, 1.0, 0.5312, 1.0, 0.5312, 1.0, 0.5, 1.0, 0.2188, 1.0, 0.25, 1.0, 0.25, 1.0, 0.2188, 1.0, 0.9062, 1.0, 0.9375, 1.0, 0.9375, 1.0, 0.9062, 1.0, 0.625, 1.0, 0.6562, 1.0, 0.6562, 1.0, 0.625, 1.0, 0.3438, 1.0, 0.375, 1.0, 0.375, 1.0, 0.3438, 1.0, 0.0625, 1.0, 0.09375, 1.0, 0.09375, 1.0, 0.0625, 1.0, 0.75, 1.0, 0.7812, 1.0, 0.7812, 1.0, 0.75, 1.0, 0.4688, 1.0, 0.5, 1.0, 0.5, 1.0, 0.4688, 1.0, 0.1875, 1.0, 0.2188, 1.0, 0.2188, 1.0, 0.1875, 1.0, 0.875, 1.0, 0.9062, 1.0, 0.9062, 1.0, 0.875, 1.0, 0.5938, 1.0, 0.625, 1.0, 0.625, 1.0, 0.5938, 1.0, 0.3125, 1.0, 0.3438, 1.0, 0.3438, 1.0, 0.3125, 1.0, 0.03125, 1.0, 0.0625, 1.0, 0.0625, 1.0, 0.03125, 1.0, 0.7188, 1.0, 0.75, 1.0, 0.75, 1.0, 0.7188, 1.0, 0.4375, 1.0, 0.4688, 1.0, 0.4688, 1.0, 0.4375, 1.0, 0.1562, 1.0, 0.1875, 1.0, 0.1875, 1.0, 0.1562, 1.0, 0.8438, 1.0, 0.875, 1.0, 0.875, 1.0, 0.8438, 1.0, 0.5625, 1.0, 0.5938, 1.0, 0.5938, 1.0, 0.5625, 1.0, 0.2812, 1.0, 0.3125, 1.0, 0.3125, 1.0, 0.2812, 1.0, 0.9688, 1.0, 1.0, 1.0, 1.0, 1.0, 0.9688, 1.0, 0.0, 1.0, 0.03125, 1.0, 0.03125, 1.0, 0.0, 1.0, 0.6875, 1.0, 0.7188, 1.0, 0.7188, 1.0, 0.6875, 1.0, 0.4062, 1.0, 0.4375, 1.0, 0.4375, 1.0, 0.4062, 1.0, 0.125, 1.0, 0.1562, 1.0, 0.1562, 1.0, 0.125, 1.0, 0.8125, 1.0, 0.8438, 1.0, 0.8438, 1.0, 0.8125, 1.0, 0.5312, 1.0, 0.5625, 1.0, 0.5625, 1.0, 0.5312, 1.0, 0.25, 1.0, 0.2812, 1.0, 0.2812, 1.0, 0.25, 1.0, 0.9375, 1.0, 0.9688, 1.0, 0.9688, 1.0, 0.9375, 1.0, 0.6562, 1.0, 0.6875, 1.0, 0.6875, 1.0, 0.6562, 1.0, 0.375, 1.0, 0.4062, 1.0, 0.4062, 1.0, 0.375, 1.0, 0.09375, 1.0, 0.125, 1.0, 0.125, 1.0, 0.09375, 1.0, 0.2968, 0.4854, 0.25, 0.49, 0.2032, 0.4854, 0.1582, 0.4717, 0.1167, 0.4496, 0.08029, 0.4197, 0.05045, 0.3833, 0.02827, 0.3418, 0.01461, 0.2968, 0.01, 0.25, 0.01461, 0.2032, 0.02827, 0.1582, 0.05045, 0.1167, 0.08029, 0.08029, 0.1167, 0.05045, 0.1582, 0.02827, 0.2032, 0.01461, 0.25, 0.01, 0.2968, 0.01461, 0.3418, 0.02827, 0.3833, 0.05045, 0.4197, 0.08029, 0.4496, 0.1167, 0.4717, 0.1582, 0.4854, 0.2032, 0.49, 0.25, 0.4854, 0.2968, 0.4717, 0.3418, 0.4496, 0.3833, 0.4197, 0.4197, 0.3833, 0.4496, 0.3418, 0.4717, 0.8125, 1.0, 0.8438, 1.0, 0.8438, 1.0, 0.8125, 1.0, 0.375, 1.0, 0.4062, 1.0, 0.4062, 1.0, 0.375, 1.0, 0.7812, 1.0, 0.8125, 1.0, 0.8125, 1.0, 0.7812, 1.0, 0.3438, 1.0, 0.375, 1.0, 0.375, 1.0, 0.3438, 1.0, 0.75, 1.0, 0.7812, 1.0, 0.7812, 1.0, 0.75, 1.0, 0.3125, 1.0, 0.3438, 1.0, 0.3438, 1.0, 0.3125, 1.0, 0.7188, 1.0, 0.75, 1.0, 0.75, 1.0, 0.7188, 1.0, 0.2812, 1.0, 0.3125, 1.0, 0.3125, 1.0, 0.2812, 1.0, 0.6875, 1.0, 0.7188, 1.0, 0.7188, 1.0, 0.6875, 1.0, 0.25, 1.0, 0.2812, 1.0, 0.2812, 1.0, 0.25, 1.0, 0.6562, 1.0, 0.6875, 1.0, 0.6875, 1.0, 0.6562, 1.0, 0.2188, 1.0, 0.25, 1.0, 0.25, 1.0, 0.2188, 1.0, 0.625, 1.0, 0.6562, 1.0, 0.6562, 1.0, 0.625, 1.0, 0.1875, 1.0, 0.2188, 1.0, 0.2188, 1.0, 0.1875, 1.0, 0.5938, 1.0, 0.625, 1.0, 0.625, 1.0, 0.5938, 1.0, 0.1562, 1.0, 0.1875, 1.0, 0.1875, 1.0, 0.1562, 1.0, 0.5625, 1.0, 0.5938, 1.0, 0.5938, 1.0, 0.5625, 1.0, 0.9688, 1.0, 1.0, 1.0, 1.0, 1.0, 0.9688, 1.0, 0.125, 1.0, 0.1562, 1.0, 0.1562, 1.0, 0.125, 1.0, 0.5312, 1.0, 0.5625, 1.0, 0.5625, 1.0, 0.5312, 1.0, 0.9375, 1.0, 0.9688, 1.0, 0.9688, 1.0, 0.9375, 1.0, 0.09375, 1.0, 0.125, 1.0, 0.125, 1.0, 0.09375, 1.0, 0.5, 1.0, 0.5312, 1.0, 0.5312, 1.0, 0.5, 1.0, 0.9062, 1.0, 0.9375, 1.0, 0.9375, 1.0, 0.9062, 1.0, 0.0625, 1.0, 0.09375, 1.0, 0.09375, 1.0, 0.0625, 1.0, 0.4688, 1.0, 0.5, 1.0, 0.5, 1.0, 0.4688, 1.0, 0.875, 1.0, 0.9062, 1.0, 0.9062, 1.0, 0.875, 1.0, 0.03125, 1.0, 0.0625, 1.0, 0.0625, 1.0, 0.03125, 1.0, 0.4375, 1.0, 0.4688, 1.0, 0.4688, 1.0, 0.4375, 1.0, 0.8438, 1.0, 0.875, 1.0, 0.875, 1.0, 0.8438, 1.0, 0.0, 1.0, 0.03125, 1.0, 0.03125, 1.0, 0.0, 1.0])
me_cylinder_002.update()

# ---- objects
ob_light = bpy.data.objects.new('Light', light_light)
ob_camera = bpy.data.objects.new('Camera', cam_camera)
ob_plane = bpy.data.objects.new('Plane', me_plane)
ob_cylinder = bpy.data.objects.new('Cylinder', me_cylinder)
ob_cylinder_001 = bpy.data.objects.new('Cylinder.001', me_cylinder_001)
ob_cylinder_002 = bpy.data.objects.new('Cylinder.002', me_cylinder_002)
ob_area = bpy.data.objects.new('Area', light_area)

# ---- transforms, parenting, visibility, modifiers, constraints
ob_light.location = (4.746, -1.189, 4.085)
ob_light.rotation_euler = (0.6503, 0.05522, 1.866)
ob_light.lock_rotations_4d = False
ob_light.empty_display_type = 'ARROWS'
ob_light.color = (0.0, 0.0, 0.0, 0.0)
ob_light.lineart.crease_threshold = 0.0
ob_camera.location = (7.359, -6.926, 6.477)
ob_camera.rotation_euler = (1.109, 0.0, 0.8149)
ob_camera.lock_rotations_4d = False
ob_camera.empty_display_type = 'ARROWS'
ob_camera.color = (0.0, 0.0, 0.0, 0.0)
ob_camera.display_type = 'WIRE'
ob_camera.lineart.crease_threshold = 0.0
ob_plane.location = (0.4014, -0.1115, 0.04381)
ob_plane.scale = (19.9, 19.9, 19.9)
ob_cylinder.location = (0.0, 0.0, 1.32)
ob_cylinder.scale = (0.7609, 0.7609, 1.347)
_m = ob_cylinder.modifiers.new('Solidify', 'SOLIDIFY')
_m.thickness = 0.04
_m = ob_cylinder.modifiers.new('Subdivision', 'SUBSURF')
ob_cylinder_001.location = (0.0, 0.0, 1.32)
ob_cylinder_001.scale = (0.7247, 0.7379, 1.237)
_m = ob_cylinder_001.modifiers.new('Solidify', 'SOLIDIFY')
_m.thickness = 0.04
_m = ob_cylinder_001.modifiers.new('Subdivision', 'SUBSURF')
ob_cylinder_002.location = (-0.001366, -0.2147, 1.632)
ob_cylinder_002.scale = (0.04239, 0.04378, 1.124)
ob_area.location = (0.0, 0.0, 5.327)
ob_area.scale = (11.58, 11.58, 11.58)

# ---- collection membership
col_collection.objects.link(ob_light)
col_collection.objects.link(ob_camera)
col_collection.objects.link(ob_plane)
col_collection.objects.link(ob_cylinder)
col_collection.objects.link(ob_cylinder_001)
col_collection.objects.link(ob_cylinder_002)
col_collection.objects.link(ob_area)

# ---- scene / render settings (as saved in the file)
scene.camera = ob_camera
scene.frame_start = 1; scene.frame_end = 250; scene.frame_set(1)
scene.render.engine = 'CYCLES'
scene.cycles.sampling_pattern = 'TABULATED_SOBOL'
scene.cycles.use_light_tree = False
scene.view_settings.view_transform = 'Filmic'
bpy.context.view_layer.update()
